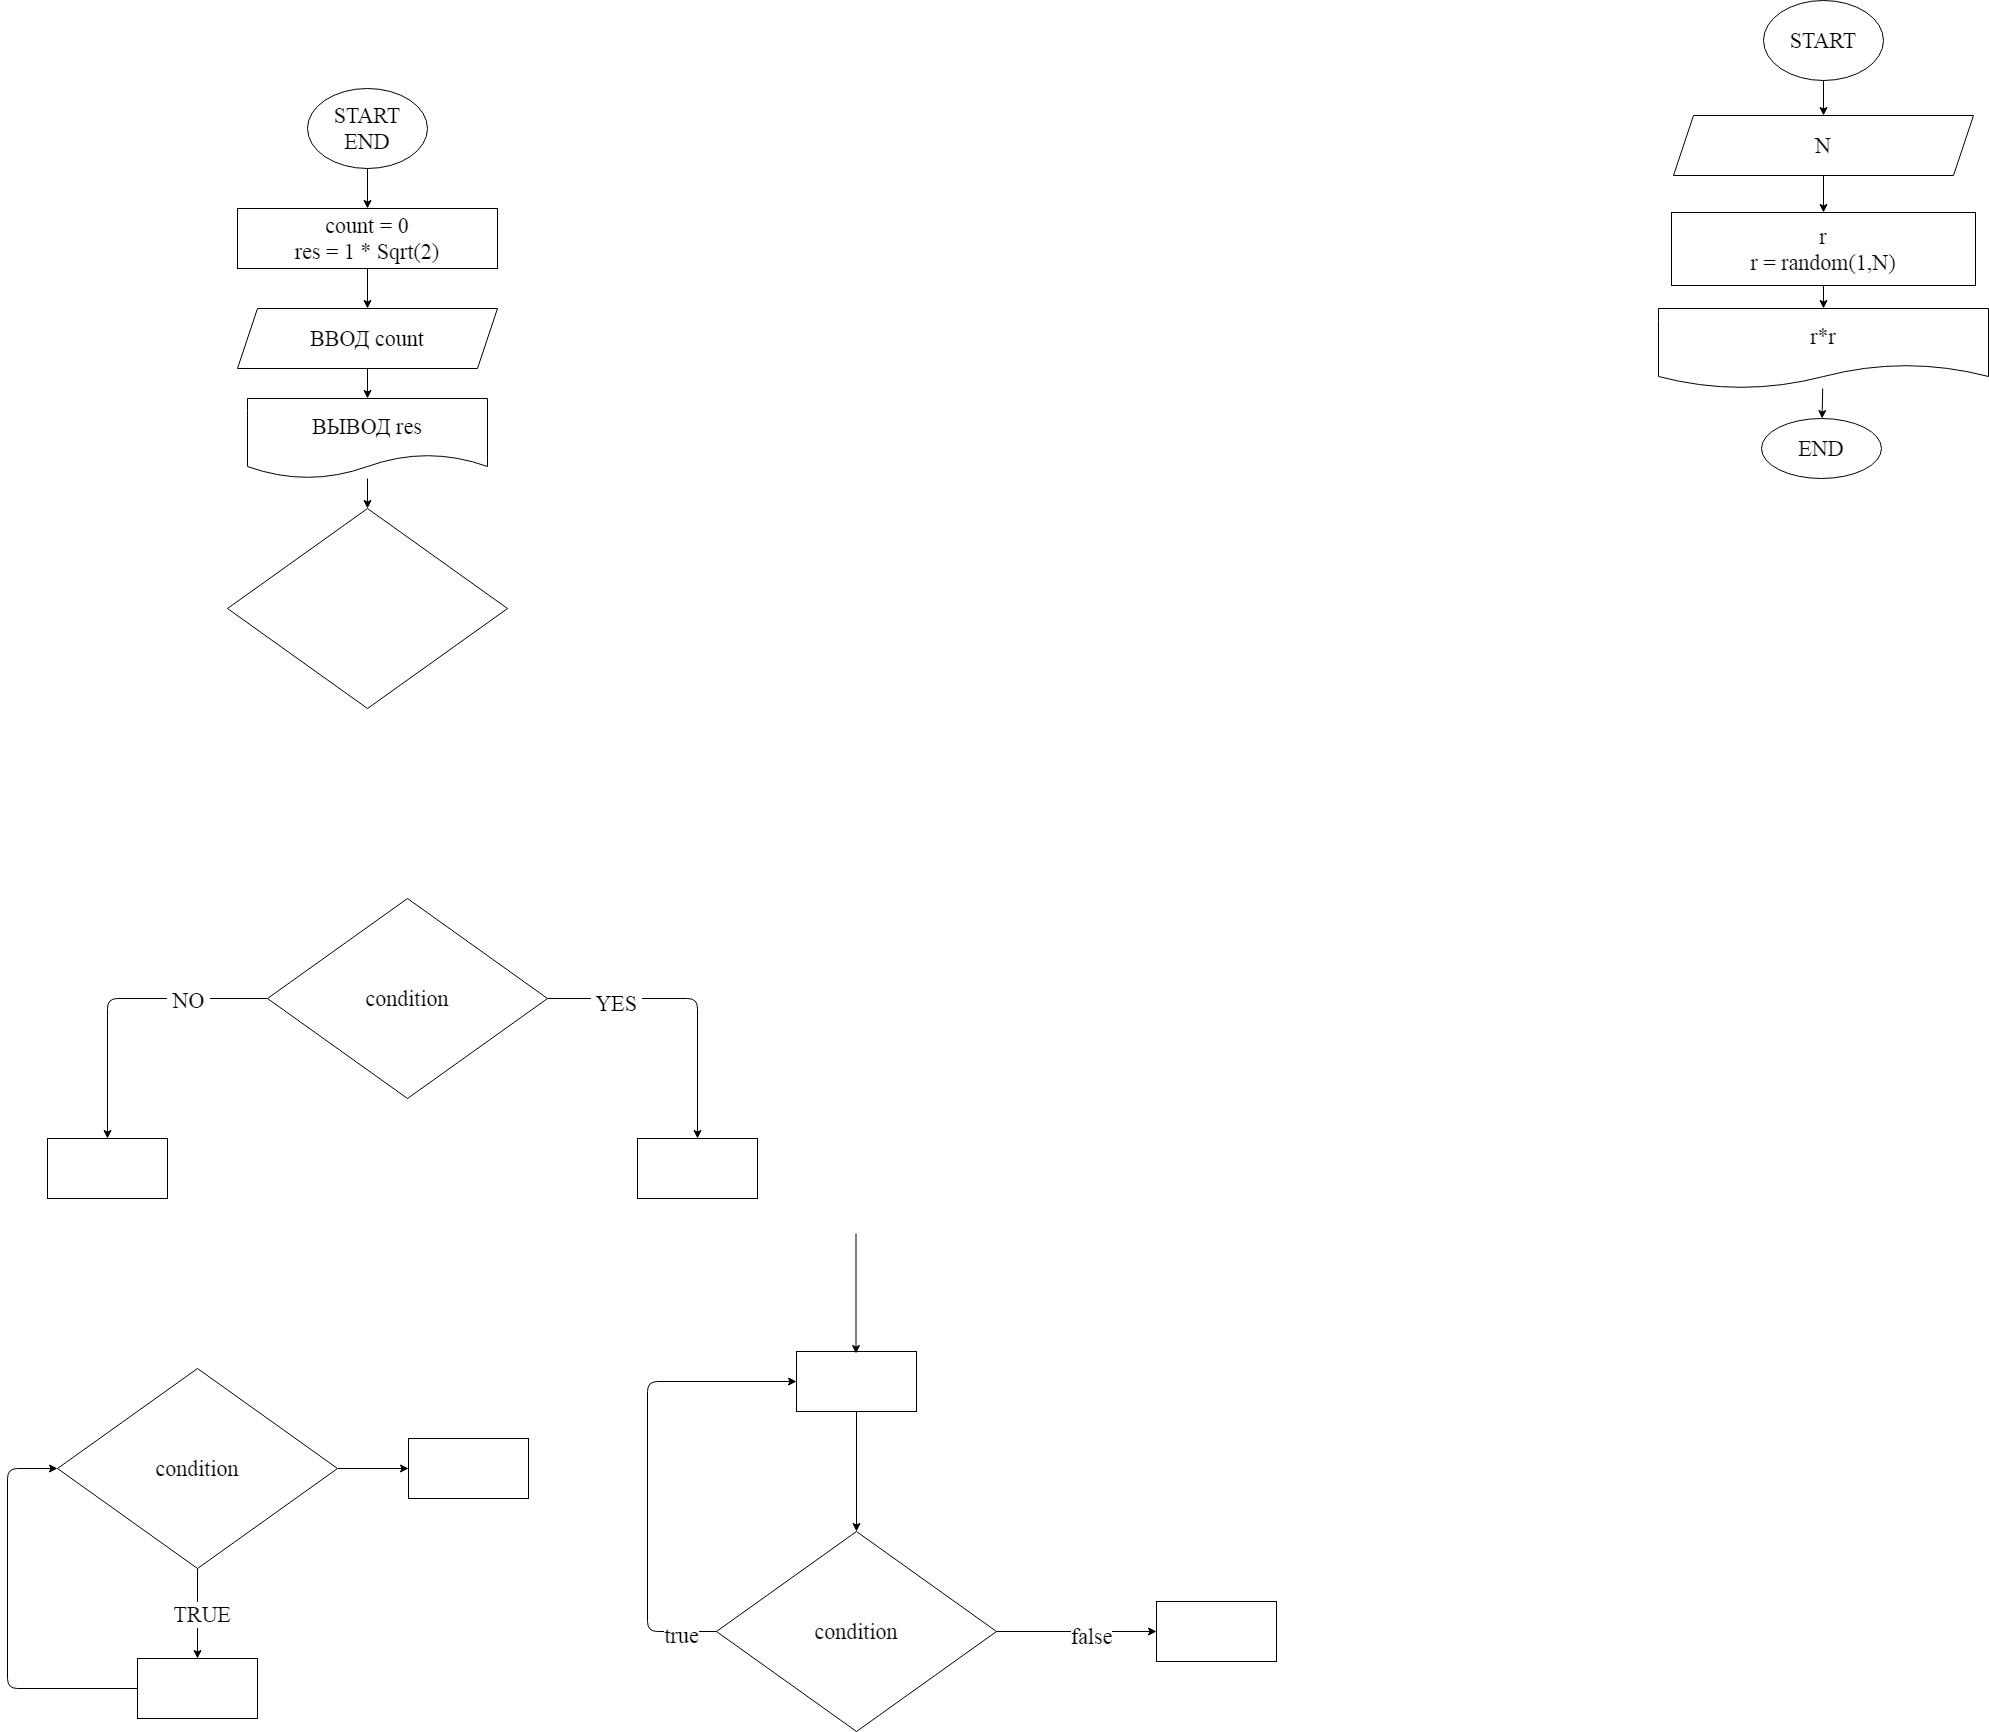

The diagram above was exported from draw.io. Its source (the exported page's mxGraphModel, read from the mxfile embedded in the PNG):
<mxGraphModel dx="596" dy="696" grid="0" gridSize="10" guides="1" tooltips="1" connect="1" arrows="1" fold="1" page="0" pageScale="1" pageWidth="1000" pageHeight="700" math="0" shadow="0">
  <root>
    <mxCell id="0" />
    <mxCell id="1" parent="0" />
    <mxCell id="7" value="" style="edgeStyle=none;html=1;fontFamily=Fira Code;fontSize=22;" parent="1" source="2" target="6" edge="1">
      <mxGeometry relative="1" as="geometry" />
    </mxCell>
    <mxCell id="2" value="START&lt;br&gt;END" style="ellipse;whiteSpace=wrap;html=1;fontFamily=Fira Code;fontSize=22;" parent="1" vertex="1">
      <mxGeometry x="350" y="10" width="120" height="80" as="geometry" />
    </mxCell>
    <mxCell id="9" value="" style="edgeStyle=none;html=1;fontFamily=Fira Code;fontSize=22;" parent="1" source="6" target="8" edge="1">
      <mxGeometry relative="1" as="geometry" />
    </mxCell>
    <mxCell id="6" value="count = 0&lt;br&gt;res = 1 * Sqrt(2)" style="whiteSpace=wrap;html=1;fontSize=22;fontFamily=Fira Code;" parent="1" vertex="1">
      <mxGeometry x="280" y="130" width="260" height="60" as="geometry" />
    </mxCell>
    <mxCell id="11" value="" style="edgeStyle=none;html=1;fontFamily=Fira Code;fontSize=22;" parent="1" source="8" target="10" edge="1">
      <mxGeometry relative="1" as="geometry" />
    </mxCell>
    <mxCell id="8" value="ВВОД count" style="shape=parallelogram;perimeter=parallelogramPerimeter;whiteSpace=wrap;html=1;fixedSize=1;fontSize=22;fontFamily=Fira Code;" parent="1" vertex="1">
      <mxGeometry x="280" y="230" width="260" height="60" as="geometry" />
    </mxCell>
    <mxCell id="14" value="" style="edgeStyle=none;html=1;fontFamily=Fira Code;fontSize=22;" parent="1" source="10" target="13" edge="1">
      <mxGeometry relative="1" as="geometry" />
    </mxCell>
    <mxCell id="10" value="ВЫВОД res" style="shape=document;whiteSpace=wrap;html=1;boundedLbl=1;fontSize=22;fontFamily=Fira Code;" parent="1" vertex="1">
      <mxGeometry x="290" y="320" width="240" height="80" as="geometry" />
    </mxCell>
    <mxCell id="13" value="" style="rhombus;whiteSpace=wrap;html=1;fontSize=22;fontFamily=Fira Code;" parent="1" vertex="1">
      <mxGeometry x="270" y="430" width="280" height="200" as="geometry" />
    </mxCell>
    <mxCell id="17" value="" style="edgeStyle=none;html=1;fontFamily=Fira Code;fontSize=22;" parent="1" source="15" target="16" edge="1">
      <mxGeometry relative="1" as="geometry">
        <Array as="points">
          <mxPoint x="740" y="920" />
        </Array>
      </mxGeometry>
    </mxCell>
    <mxCell id="20" value="&amp;nbsp;YES&amp;nbsp;" style="edgeLabel;html=1;align=center;verticalAlign=middle;resizable=0;points=[];fontSize=22;fontFamily=Fira Code;" parent="17" vertex="1" connectable="0">
      <mxGeometry x="-0.5322" y="-4" relative="1" as="geometry">
        <mxPoint as="offset" />
      </mxGeometry>
    </mxCell>
    <mxCell id="19" value="" style="edgeStyle=none;html=1;fontFamily=Fira Code;fontSize=22;" parent="1" source="15" target="18" edge="1">
      <mxGeometry relative="1" as="geometry">
        <Array as="points">
          <mxPoint x="150" y="920" />
        </Array>
      </mxGeometry>
    </mxCell>
    <mxCell id="21" value="&amp;nbsp;NO&amp;nbsp;" style="edgeLabel;html=1;align=center;verticalAlign=middle;resizable=0;points=[];fontSize=22;fontFamily=Fira Code;" parent="19" vertex="1" connectable="0">
      <mxGeometry x="-0.4656" y="1" relative="1" as="geometry">
        <mxPoint as="offset" />
      </mxGeometry>
    </mxCell>
    <mxCell id="15" value="condition" style="rhombus;whiteSpace=wrap;html=1;fontSize=22;fontFamily=Fira Code;" parent="1" vertex="1">
      <mxGeometry x="310" y="820" width="280" height="200" as="geometry" />
    </mxCell>
    <mxCell id="16" value="" style="whiteSpace=wrap;html=1;fontSize=22;fontFamily=Fira Code;" parent="1" vertex="1">
      <mxGeometry x="680" y="1060" width="120" height="60" as="geometry" />
    </mxCell>
    <mxCell id="18" value="" style="whiteSpace=wrap;html=1;fontSize=22;fontFamily=Fira Code;" parent="1" vertex="1">
      <mxGeometry x="90" y="1060" width="120" height="60" as="geometry" />
    </mxCell>
    <mxCell id="24" value="" style="edgeStyle=none;html=1;fontFamily=Fira Code;fontSize=22;" parent="1" source="22" target="23" edge="1">
      <mxGeometry relative="1" as="geometry" />
    </mxCell>
    <mxCell id="25" value="&amp;nbsp;TRUE&amp;nbsp;" style="edgeLabel;html=1;align=center;verticalAlign=middle;resizable=0;points=[];fontSize=22;fontFamily=Fira Code;" parent="24" vertex="1" connectable="0">
      <mxGeometry x="-0.0033" y="4" relative="1" as="geometry">
        <mxPoint as="offset" />
      </mxGeometry>
    </mxCell>
    <mxCell id="34" value="" style="edgeStyle=none;html=1;fontFamily=Fira Code;fontSize=22;" parent="1" source="22" target="33" edge="1">
      <mxGeometry relative="1" as="geometry" />
    </mxCell>
    <mxCell id="22" value="condition" style="rhombus;whiteSpace=wrap;html=1;fontSize=22;fontFamily=Fira Code;" parent="1" vertex="1">
      <mxGeometry x="100" y="1290" width="280" height="200" as="geometry" />
    </mxCell>
    <mxCell id="26" style="edgeStyle=none;html=1;entryX=0;entryY=0.5;entryDx=0;entryDy=0;fontFamily=Fira Code;fontSize=22;" parent="1" source="23" target="22" edge="1">
      <mxGeometry relative="1" as="geometry">
        <Array as="points">
          <mxPoint x="50" y="1610" />
          <mxPoint x="50" y="1390" />
        </Array>
      </mxGeometry>
    </mxCell>
    <mxCell id="23" value="" style="whiteSpace=wrap;html=1;fontSize=22;fontFamily=Fira Code;" parent="1" vertex="1">
      <mxGeometry x="180" y="1580" width="120" height="60" as="geometry" />
    </mxCell>
    <mxCell id="32" style="edgeStyle=none;html=1;entryX=0;entryY=0.5;entryDx=0;entryDy=0;fontFamily=Fira Code;fontSize=22;" parent="1" source="27" target="28" edge="1">
      <mxGeometry relative="1" as="geometry">
        <Array as="points">
          <mxPoint x="690" y="1553" />
          <mxPoint x="690" y="1303" />
        </Array>
      </mxGeometry>
    </mxCell>
    <mxCell id="36" value="true" style="edgeLabel;html=1;align=center;verticalAlign=middle;resizable=0;points=[];fontSize=22;fontFamily=Fira Code;" parent="32" vertex="1" connectable="0">
      <mxGeometry x="-0.8462" y="3" relative="1" as="geometry">
        <mxPoint as="offset" />
      </mxGeometry>
    </mxCell>
    <mxCell id="38" value="" style="edgeStyle=none;html=1;fontFamily=Fira Code;fontSize=22;" parent="1" source="27" target="37" edge="1">
      <mxGeometry relative="1" as="geometry" />
    </mxCell>
    <mxCell id="39" value="false" style="edgeLabel;html=1;align=center;verticalAlign=middle;resizable=0;points=[];fontSize=22;fontFamily=Fira Code;" parent="38" vertex="1" connectable="0">
      <mxGeometry x="0.1729" y="-4" relative="1" as="geometry">
        <mxPoint as="offset" />
      </mxGeometry>
    </mxCell>
    <mxCell id="27" value="condition" style="rhombus;whiteSpace=wrap;html=1;fontSize=22;fontFamily=Fira Code;" parent="1" vertex="1">
      <mxGeometry x="759" y="1453" width="280" height="200" as="geometry" />
    </mxCell>
    <mxCell id="29" style="edgeStyle=none;html=1;entryX=0.5;entryY=0;entryDx=0;entryDy=0;fontFamily=Fira Code;fontSize=22;" parent="1" source="28" target="27" edge="1">
      <mxGeometry relative="1" as="geometry" />
    </mxCell>
    <mxCell id="28" value="" style="whiteSpace=wrap;html=1;fontSize=22;fontFamily=Fira Code;" parent="1" vertex="1">
      <mxGeometry x="839" y="1273" width="120" height="60" as="geometry" />
    </mxCell>
    <mxCell id="31" style="edgeStyle=none;html=1;entryX=0.5;entryY=0;entryDx=0;entryDy=0;fontFamily=Fira Code;fontSize=22;" parent="1" edge="1">
      <mxGeometry relative="1" as="geometry">
        <mxPoint x="898.5" y="1155" as="sourcePoint" />
        <mxPoint x="898.5" y="1275" as="targetPoint" />
      </mxGeometry>
    </mxCell>
    <mxCell id="33" value="" style="whiteSpace=wrap;html=1;fontSize=22;fontFamily=Fira Code;" parent="1" vertex="1">
      <mxGeometry x="451" y="1360" width="120" height="60" as="geometry" />
    </mxCell>
    <mxCell id="37" value="" style="whiteSpace=wrap;html=1;fontSize=22;fontFamily=Fira Code;" parent="1" vertex="1">
      <mxGeometry x="1199" y="1523" width="120" height="60" as="geometry" />
    </mxCell>
    <mxCell id="45" value="" style="edgeStyle=none;html=1;fontFamily=Fira Code;fontSize=22;" parent="1" source="41" target="44" edge="1">
      <mxGeometry relative="1" as="geometry" />
    </mxCell>
    <mxCell id="41" value="START" style="ellipse;whiteSpace=wrap;html=1;fontFamily=Fira Code;fontSize=22;" parent="1" vertex="1">
      <mxGeometry x="1806" y="-78" width="120" height="80" as="geometry" />
    </mxCell>
    <mxCell id="47" value="" style="edgeStyle=none;html=1;fontFamily=Fira Code;fontSize=22;" parent="1" source="44" target="46" edge="1">
      <mxGeometry relative="1" as="geometry" />
    </mxCell>
    <mxCell id="44" value="N" style="shape=parallelogram;perimeter=parallelogramPerimeter;whiteSpace=wrap;html=1;fixedSize=1;fontSize=22;fontFamily=Fira Code;" parent="1" vertex="1">
      <mxGeometry x="1716" y="37" width="300" height="60" as="geometry" />
    </mxCell>
    <mxCell id="49" value="" style="edgeStyle=none;html=1;fontFamily=Fira Code;fontSize=22;" parent="1" source="46" target="48" edge="1">
      <mxGeometry relative="1" as="geometry" />
    </mxCell>
    <mxCell id="46" value="r&lt;br&gt;r = random(1,N)" style="whiteSpace=wrap;html=1;fontSize=22;fontFamily=Fira Code;" parent="1" vertex="1">
      <mxGeometry x="1714" y="134" width="304" height="73" as="geometry" />
    </mxCell>
    <mxCell id="51" value="" style="edgeStyle=none;html=1;fontFamily=Fira Code;fontSize=22;" parent="1" source="48" target="50" edge="1">
      <mxGeometry relative="1" as="geometry" />
    </mxCell>
    <mxCell id="48" value="r*r" style="shape=document;whiteSpace=wrap;html=1;boundedLbl=1;fontSize=22;fontFamily=Fira Code;" parent="1" vertex="1">
      <mxGeometry x="1701" y="230" width="330" height="80" as="geometry" />
    </mxCell>
    <mxCell id="50" value="END" style="ellipse;whiteSpace=wrap;html=1;fontSize=22;fontFamily=Fira Code;" parent="1" vertex="1">
      <mxGeometry x="1804" y="340" width="120" height="60" as="geometry" />
    </mxCell>
  </root>
</mxGraphModel>